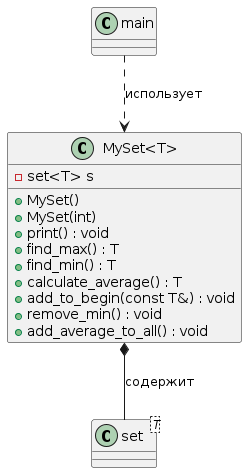

The diagram above was rendered by PlantUML. Its source (embedded in the PNG):
@startuml
class "set<T>" as SetT

class "MySet<T>" {
    - set<T> s
    + MySet()
    + MySet(int)
    + print() : void
    + find_max() : T
    + find_min() : T
    + calculate_average() : T
    + add_to_begin(const T&) : void
    + remove_min() : void
    + add_average_to_all() : void
}

main ..> "MySet<T>" : использует
"MySet<T>" *-- SetT : содержит
@enduml